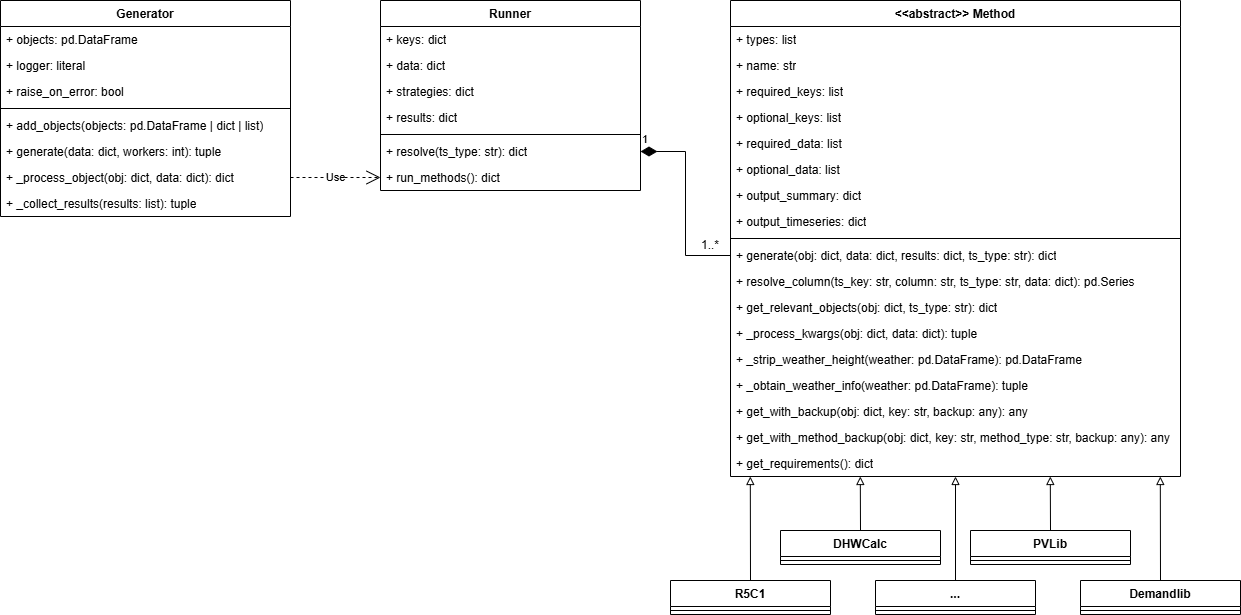

The diagram above was exported from draw.io. Its source (the exported page's mxGraphModel, read from the mxfile embedded in the PNG):
<mxGraphModel dx="2893" dy="1202" grid="1" gridSize="10" guides="1" tooltips="1" connect="1" arrows="1" fold="1" page="1" pageScale="1" pageWidth="827" pageHeight="1169" math="0" shadow="0">
  <root>
    <mxCell id="WIyWlLk6GJQsqaUBKTNV-0" />
    <mxCell id="WIyWlLk6GJQsqaUBKTNV-1" parent="WIyWlLk6GJQsqaUBKTNV-0" />
    <mxCell id="0DEu2SfM4y5Dg59nm3sH-0" parent="WIyWlLk6GJQsqaUBKTNV-1" style="swimlane;fontStyle=1;align=center;verticalAlign=top;childLayout=stackLayout;horizontal=1;startSize=26;horizontalStack=0;resizeParent=1;resizeParentMax=0;resizeLast=0;collapsible=1;marginBottom=0;whiteSpace=wrap;html=1;" value="Generator" vertex="1">
      <mxGeometry height="216" width="290" x="-590" y="330" as="geometry" />
    </mxCell>
    <mxCell id="0DEu2SfM4y5Dg59nm3sH-1" parent="0DEu2SfM4y5Dg59nm3sH-0" style="text;strokeColor=none;fillColor=none;align=left;verticalAlign=top;spacingLeft=4;spacingRight=4;overflow=hidden;rotatable=0;points=[[0,0.5],[1,0.5]];portConstraint=eastwest;whiteSpace=wrap;html=1;" value="+ objects: pd.DataFrame" vertex="1">
      <mxGeometry height="26" width="290" y="26" as="geometry" />
    </mxCell>
    <mxCell id="0DEu2SfM4y5Dg59nm3sH-4" parent="0DEu2SfM4y5Dg59nm3sH-0" style="text;strokeColor=none;fillColor=none;align=left;verticalAlign=top;spacingLeft=4;spacingRight=4;overflow=hidden;rotatable=0;points=[[0,0.5],[1,0.5]];portConstraint=eastwest;whiteSpace=wrap;html=1;" value="+ logger: literal" vertex="1">
      <mxGeometry height="26" width="290" y="52" as="geometry" />
    </mxCell>
    <mxCell id="0DEu2SfM4y5Dg59nm3sH-21" parent="0DEu2SfM4y5Dg59nm3sH-0" style="text;strokeColor=none;fillColor=none;align=left;verticalAlign=top;spacingLeft=4;spacingRight=4;overflow=hidden;rotatable=0;points=[[0,0.5],[1,0.5]];portConstraint=eastwest;whiteSpace=wrap;html=1;" value="+ raise_on_error: bool" vertex="1">
      <mxGeometry height="26" width="290" y="78" as="geometry" />
    </mxCell>
    <mxCell id="0DEu2SfM4y5Dg59nm3sH-2" parent="0DEu2SfM4y5Dg59nm3sH-0" style="line;strokeWidth=1;fillColor=none;align=left;verticalAlign=middle;spacingTop=-1;spacingLeft=3;spacingRight=3;rotatable=0;labelPosition=right;points=[];portConstraint=eastwest;strokeColor=inherit;" value="" vertex="1">
      <mxGeometry height="8" width="290" y="104" as="geometry" />
    </mxCell>
    <mxCell id="0DEu2SfM4y5Dg59nm3sH-3" parent="0DEu2SfM4y5Dg59nm3sH-0" style="text;strokeColor=none;fillColor=none;align=left;verticalAlign=top;spacingLeft=4;spacingRight=4;overflow=hidden;rotatable=0;points=[[0,0.5],[1,0.5]];portConstraint=eastwest;whiteSpace=wrap;html=1;" value="+ add_objects(objects: pd.DataFrame | dict | list)" vertex="1">
      <mxGeometry height="26" width="290" y="112" as="geometry" />
    </mxCell>
    <mxCell id="0DEu2SfM4y5Dg59nm3sH-24" parent="0DEu2SfM4y5Dg59nm3sH-0" style="text;strokeColor=none;fillColor=none;align=left;verticalAlign=top;spacingLeft=4;spacingRight=4;overflow=hidden;rotatable=0;points=[[0,0.5],[1,0.5]];portConstraint=eastwest;whiteSpace=wrap;html=1;" value="+ generate(data: dict, workers: int): tuple" vertex="1">
      <mxGeometry height="26" width="290" y="138" as="geometry" />
    </mxCell>
    <mxCell id="0DEu2SfM4y5Dg59nm3sH-25" parent="0DEu2SfM4y5Dg59nm3sH-0" style="text;strokeColor=none;fillColor=none;align=left;verticalAlign=top;spacingLeft=4;spacingRight=4;overflow=hidden;rotatable=0;points=[[0,0.5],[1,0.5]];portConstraint=eastwest;whiteSpace=wrap;html=1;" value="+ _process_object(obj: dict, data: dict): dict" vertex="1">
      <mxGeometry height="26" width="290" y="164" as="geometry" />
    </mxCell>
    <mxCell id="IAs8YQ7WnDy2eN6TtL16-0" parent="0DEu2SfM4y5Dg59nm3sH-0" style="text;strokeColor=none;fillColor=none;align=left;verticalAlign=top;spacingLeft=4;spacingRight=4;overflow=hidden;rotatable=0;points=[[0,0.5],[1,0.5]];portConstraint=eastwest;whiteSpace=wrap;html=1;" value="+ _collect_results(results: list): tuple" vertex="1">
      <mxGeometry height="26" width="290" y="190" as="geometry" />
    </mxCell>
    <mxCell id="0DEu2SfM4y5Dg59nm3sH-5" parent="WIyWlLk6GJQsqaUBKTNV-1" style="swimlane;fontStyle=1;align=center;verticalAlign=top;childLayout=stackLayout;horizontal=1;startSize=26;horizontalStack=0;resizeParent=1;resizeParentMax=0;resizeLast=0;collapsible=1;marginBottom=0;whiteSpace=wrap;html=1;" value="Runner" vertex="1">
      <mxGeometry height="190" width="260" x="-210" y="330" as="geometry" />
    </mxCell>
    <mxCell id="0DEu2SfM4y5Dg59nm3sH-6" parent="0DEu2SfM4y5Dg59nm3sH-5" style="text;strokeColor=none;fillColor=none;align=left;verticalAlign=top;spacingLeft=4;spacingRight=4;overflow=hidden;rotatable=0;points=[[0,0.5],[1,0.5]];portConstraint=eastwest;whiteSpace=wrap;html=1;" value="+ keys: dict" vertex="1">
      <mxGeometry height="26" width="260" y="26" as="geometry" />
    </mxCell>
    <mxCell id="IAs8YQ7WnDy2eN6TtL16-1" parent="0DEu2SfM4y5Dg59nm3sH-5" style="text;strokeColor=none;fillColor=none;align=left;verticalAlign=top;spacingLeft=4;spacingRight=4;overflow=hidden;rotatable=0;points=[[0,0.5],[1,0.5]];portConstraint=eastwest;whiteSpace=wrap;html=1;" value="+ data: dict" vertex="1">
      <mxGeometry height="26" width="260" y="52" as="geometry" />
    </mxCell>
    <mxCell id="IAs8YQ7WnDy2eN6TtL16-2" parent="0DEu2SfM4y5Dg59nm3sH-5" style="text;strokeColor=none;fillColor=none;align=left;verticalAlign=top;spacingLeft=4;spacingRight=4;overflow=hidden;rotatable=0;points=[[0,0.5],[1,0.5]];portConstraint=eastwest;whiteSpace=wrap;html=1;" value="+ strategies: dict" vertex="1">
      <mxGeometry height="26" width="260" y="78" as="geometry" />
    </mxCell>
    <mxCell id="IAs8YQ7WnDy2eN6TtL16-3" parent="0DEu2SfM4y5Dg59nm3sH-5" style="text;strokeColor=none;fillColor=none;align=left;verticalAlign=top;spacingLeft=4;spacingRight=4;overflow=hidden;rotatable=0;points=[[0,0.5],[1,0.5]];portConstraint=eastwest;whiteSpace=wrap;html=1;" value="+ results: dict" vertex="1">
      <mxGeometry height="26" width="260" y="104" as="geometry" />
    </mxCell>
    <mxCell id="0DEu2SfM4y5Dg59nm3sH-8" parent="0DEu2SfM4y5Dg59nm3sH-5" style="line;strokeWidth=1;fillColor=none;align=left;verticalAlign=middle;spacingTop=-1;spacingLeft=3;spacingRight=3;rotatable=0;labelPosition=right;points=[];portConstraint=eastwest;strokeColor=inherit;" value="" vertex="1">
      <mxGeometry height="8" width="260" y="130" as="geometry" />
    </mxCell>
    <mxCell id="0DEu2SfM4y5Dg59nm3sH-9" parent="0DEu2SfM4y5Dg59nm3sH-5" style="text;strokeColor=none;fillColor=none;align=left;verticalAlign=top;spacingLeft=4;spacingRight=4;overflow=hidden;rotatable=0;points=[[0,0.5],[1,0.5]];portConstraint=eastwest;whiteSpace=wrap;html=1;" value="+ resolve(ts_type: str): dict" vertex="1">
      <mxGeometry height="26" width="260" y="138" as="geometry" />
    </mxCell>
    <mxCell id="0DEu2SfM4y5Dg59nm3sH-32" parent="0DEu2SfM4y5Dg59nm3sH-5" style="text;strokeColor=none;fillColor=none;align=left;verticalAlign=top;spacingLeft=4;spacingRight=4;overflow=hidden;rotatable=0;points=[[0,0.5],[1,0.5]];portConstraint=eastwest;whiteSpace=wrap;html=1;" value="+ run_methods(): dict" vertex="1">
      <mxGeometry height="26" width="260" y="164" as="geometry" />
    </mxCell>
    <mxCell id="0DEu2SfM4y5Dg59nm3sH-10" parent="WIyWlLk6GJQsqaUBKTNV-1" style="swimlane;fontStyle=1;align=center;verticalAlign=top;childLayout=stackLayout;horizontal=1;startSize=26;horizontalStack=0;resizeParent=1;resizeParentMax=0;resizeLast=0;collapsible=1;marginBottom=0;whiteSpace=wrap;html=1;" value="&amp;lt;&amp;lt;abstract&amp;gt;&amp;gt; Method" vertex="1">
      <mxGeometry height="476" width="450" x="140" y="330" as="geometry" />
    </mxCell>
    <mxCell id="0DEu2SfM4y5Dg59nm3sH-11" parent="0DEu2SfM4y5Dg59nm3sH-10" style="text;strokeColor=none;fillColor=none;align=left;verticalAlign=top;spacingLeft=4;spacingRight=4;overflow=hidden;rotatable=0;points=[[0,0.5],[1,0.5]];portConstraint=eastwest;whiteSpace=wrap;html=1;" value="+ types: list" vertex="1">
      <mxGeometry height="26" width="450" y="26" as="geometry" />
    </mxCell>
    <mxCell id="0DEu2SfM4y5Dg59nm3sH-12" parent="0DEu2SfM4y5Dg59nm3sH-10" style="text;strokeColor=none;fillColor=none;align=left;verticalAlign=top;spacingLeft=4;spacingRight=4;overflow=hidden;rotatable=0;points=[[0,0.5],[1,0.5]];portConstraint=eastwest;whiteSpace=wrap;html=1;" value="+ name: str" vertex="1">
      <mxGeometry height="26" width="450" y="52" as="geometry" />
    </mxCell>
    <mxCell id="IAs8YQ7WnDy2eN6TtL16-4" parent="0DEu2SfM4y5Dg59nm3sH-10" style="text;strokeColor=none;fillColor=none;align=left;verticalAlign=top;spacingLeft=4;spacingRight=4;overflow=hidden;rotatable=0;points=[[0,0.5],[1,0.5]];portConstraint=eastwest;whiteSpace=wrap;html=1;" value="+ required_keys: list" vertex="1">
      <mxGeometry height="26" width="450" y="78" as="geometry" />
    </mxCell>
    <mxCell id="IAs8YQ7WnDy2eN6TtL16-5" parent="0DEu2SfM4y5Dg59nm3sH-10" style="text;strokeColor=none;fillColor=none;align=left;verticalAlign=top;spacingLeft=4;spacingRight=4;overflow=hidden;rotatable=0;points=[[0,0.5],[1,0.5]];portConstraint=eastwest;whiteSpace=wrap;html=1;" value="+ optional_keys: list" vertex="1">
      <mxGeometry height="26" width="450" y="104" as="geometry" />
    </mxCell>
    <mxCell id="IAs8YQ7WnDy2eN6TtL16-6" parent="0DEu2SfM4y5Dg59nm3sH-10" style="text;strokeColor=none;fillColor=none;align=left;verticalAlign=top;spacingLeft=4;spacingRight=4;overflow=hidden;rotatable=0;points=[[0,0.5],[1,0.5]];portConstraint=eastwest;whiteSpace=wrap;html=1;" value="+ required_data: list" vertex="1">
      <mxGeometry height="26" width="450" y="130" as="geometry" />
    </mxCell>
    <mxCell id="IAs8YQ7WnDy2eN6TtL16-7" parent="0DEu2SfM4y5Dg59nm3sH-10" style="text;strokeColor=none;fillColor=none;align=left;verticalAlign=top;spacingLeft=4;spacingRight=4;overflow=hidden;rotatable=0;points=[[0,0.5],[1,0.5]];portConstraint=eastwest;whiteSpace=wrap;html=1;" value="+ optional_data: list" vertex="1">
      <mxGeometry height="26" width="450" y="156" as="geometry" />
    </mxCell>
    <mxCell id="IAs8YQ7WnDy2eN6TtL16-8" parent="0DEu2SfM4y5Dg59nm3sH-10" style="text;strokeColor=none;fillColor=none;align=left;verticalAlign=top;spacingLeft=4;spacingRight=4;overflow=hidden;rotatable=0;points=[[0,0.5],[1,0.5]];portConstraint=eastwest;whiteSpace=wrap;html=1;" value="+ output_summary: dict" vertex="1">
      <mxGeometry height="26" width="450" y="182" as="geometry" />
    </mxCell>
    <mxCell id="IAs8YQ7WnDy2eN6TtL16-9" parent="0DEu2SfM4y5Dg59nm3sH-10" style="text;strokeColor=none;fillColor=none;align=left;verticalAlign=top;spacingLeft=4;spacingRight=4;overflow=hidden;rotatable=0;points=[[0,0.5],[1,0.5]];portConstraint=eastwest;whiteSpace=wrap;html=1;" value="+ output_timeseries: dict" vertex="1">
      <mxGeometry height="26" width="450" y="208" as="geometry" />
    </mxCell>
    <mxCell id="0DEu2SfM4y5Dg59nm3sH-13" parent="0DEu2SfM4y5Dg59nm3sH-10" style="line;strokeWidth=1;fillColor=none;align=left;verticalAlign=middle;spacingTop=-1;spacingLeft=3;spacingRight=3;rotatable=0;labelPosition=right;points=[];portConstraint=eastwest;strokeColor=inherit;" value="" vertex="1">
      <mxGeometry height="8" width="450" y="234" as="geometry" />
    </mxCell>
    <mxCell id="0DEu2SfM4y5Dg59nm3sH-14" parent="0DEu2SfM4y5Dg59nm3sH-10" style="text;strokeColor=none;fillColor=none;align=left;verticalAlign=top;spacingLeft=4;spacingRight=4;overflow=hidden;rotatable=0;points=[[0,0.5],[1,0.5]];portConstraint=eastwest;whiteSpace=wrap;html=1;" value="+ generate(obj: dict, data: dict, results: dict, ts_type: str): dict" vertex="1">
      <mxGeometry height="26" width="450" y="242" as="geometry" />
    </mxCell>
    <mxCell id="0DEu2SfM4y5Dg59nm3sH-27" parent="0DEu2SfM4y5Dg59nm3sH-10" style="text;strokeColor=none;fillColor=none;align=left;verticalAlign=top;spacingLeft=4;spacingRight=4;overflow=hidden;rotatable=0;points=[[0,0.5],[1,0.5]];portConstraint=eastwest;whiteSpace=wrap;html=1;" value="+ resolve_column(ts_key: str, column: str, ts_type: str, data: dict): pd.Series" vertex="1">
      <mxGeometry height="26" width="450" y="268" as="geometry" />
    </mxCell>
    <mxCell id="0DEu2SfM4y5Dg59nm3sH-28" parent="0DEu2SfM4y5Dg59nm3sH-10" style="text;strokeColor=none;fillColor=none;align=left;verticalAlign=top;spacingLeft=4;spacingRight=4;overflow=hidden;rotatable=0;points=[[0,0.5],[1,0.5]];portConstraint=eastwest;whiteSpace=wrap;html=1;" value="+ get_relevant_objects(obj: dict, ts_type: str): dict" vertex="1">
      <mxGeometry height="26" width="450" y="294" as="geometry" />
    </mxCell>
    <mxCell id="0DEu2SfM4y5Dg59nm3sH-29" parent="0DEu2SfM4y5Dg59nm3sH-10" style="text;strokeColor=none;fillColor=none;align=left;verticalAlign=top;spacingLeft=4;spacingRight=4;overflow=hidden;rotatable=0;points=[[0,0.5],[1,0.5]];portConstraint=eastwest;whiteSpace=wrap;html=1;" value="+ _process_kwargs(obj: dict, data: dict): tuple" vertex="1">
      <mxGeometry height="26" width="450" y="320" as="geometry" />
    </mxCell>
    <mxCell id="0DEu2SfM4y5Dg59nm3sH-30" parent="0DEu2SfM4y5Dg59nm3sH-10" style="text;strokeColor=none;fillColor=none;align=left;verticalAlign=top;spacingLeft=4;spacingRight=4;overflow=hidden;rotatable=0;points=[[0,0.5],[1,0.5]];portConstraint=eastwest;whiteSpace=wrap;html=1;" value="+ _strip_weather_height(weather: pd.DataFrame): pd.DataFrame" vertex="1">
      <mxGeometry height="26" width="450" y="346" as="geometry" />
    </mxCell>
    <mxCell id="0DEu2SfM4y5Dg59nm3sH-31" parent="0DEu2SfM4y5Dg59nm3sH-10" style="text;strokeColor=none;fillColor=none;align=left;verticalAlign=top;spacingLeft=4;spacingRight=4;overflow=hidden;rotatable=0;points=[[0,0.5],[1,0.5]];portConstraint=eastwest;whiteSpace=wrap;html=1;" value="+ _obtain_weather_info(weather: pd.DataFrame): tuple" vertex="1">
      <mxGeometry height="26" width="450" y="372" as="geometry" />
    </mxCell>
    <mxCell id="IAs8YQ7WnDy2eN6TtL16-10" parent="0DEu2SfM4y5Dg59nm3sH-10" style="text;strokeColor=none;fillColor=none;align=left;verticalAlign=top;spacingLeft=4;spacingRight=4;overflow=hidden;rotatable=0;points=[[0,0.5],[1,0.5]];portConstraint=eastwest;whiteSpace=wrap;html=1;" value="+ get_with_backup(obj: dict, key: str, backup: any): any" vertex="1">
      <mxGeometry height="26" width="450" y="398" as="geometry" />
    </mxCell>
    <mxCell id="IAs8YQ7WnDy2eN6TtL16-11" parent="0DEu2SfM4y5Dg59nm3sH-10" style="text;strokeColor=none;fillColor=none;align=left;verticalAlign=top;spacingLeft=4;spacingRight=4;overflow=hidden;rotatable=0;points=[[0,0.5],[1,0.5]];portConstraint=eastwest;whiteSpace=wrap;html=1;" value="+ get_with_method_backup(obj: dict, key: str, method_type: str, backup: any): any" vertex="1">
      <mxGeometry height="26" width="450" y="424" as="geometry" />
    </mxCell>
    <mxCell id="IAs8YQ7WnDy2eN6TtL16-12" parent="0DEu2SfM4y5Dg59nm3sH-10" style="text;strokeColor=none;fillColor=none;align=left;verticalAlign=top;spacingLeft=4;spacingRight=4;overflow=hidden;rotatable=0;points=[[0,0.5],[1,0.5]];portConstraint=eastwest;whiteSpace=wrap;html=1;" value="+ get_requirements(): dict" vertex="1">
      <mxGeometry height="26" width="450" y="450" as="geometry" />
    </mxCell>
    <mxCell id="IAs8YQ7WnDy2eN6TtL16-33" parent="WIyWlLk6GJQsqaUBKTNV-1" style="swimlane;fontStyle=1;align=center;verticalAlign=top;childLayout=stackLayout;horizontal=1;startSize=26;horizontalStack=0;resizeParent=1;resizeParentMax=0;resizeLast=0;collapsible=1;marginBottom=0;whiteSpace=wrap;html=1;" value="DHWCalc" vertex="1">
      <mxGeometry height="34" width="160" x="190" y="860" as="geometry" />
    </mxCell>
    <mxCell id="IAs8YQ7WnDy2eN6TtL16-35" parent="IAs8YQ7WnDy2eN6TtL16-33" style="line;strokeWidth=1;fillColor=none;align=left;verticalAlign=middle;spacingTop=-1;spacingLeft=3;spacingRight=3;rotatable=0;labelPosition=right;points=[];portConstraint=eastwest;strokeColor=inherit;" value="" vertex="1">
      <mxGeometry height="8" width="160" y="26" as="geometry" />
    </mxCell>
    <mxCell id="IAs8YQ7WnDy2eN6TtL16-37" parent="WIyWlLk6GJQsqaUBKTNV-1" style="swimlane;fontStyle=1;align=center;verticalAlign=top;childLayout=stackLayout;horizontal=1;startSize=26;horizontalStack=0;resizeParent=1;resizeParentMax=0;resizeLast=0;collapsible=1;marginBottom=0;whiteSpace=wrap;html=1;" value="R5C1" vertex="1">
      <mxGeometry height="34" width="160" x="80" y="910" as="geometry" />
    </mxCell>
    <mxCell id="IAs8YQ7WnDy2eN6TtL16-38" parent="IAs8YQ7WnDy2eN6TtL16-37" style="line;strokeWidth=1;fillColor=none;align=left;verticalAlign=middle;spacingTop=-1;spacingLeft=3;spacingRight=3;rotatable=0;labelPosition=right;points=[];portConstraint=eastwest;strokeColor=inherit;" value="" vertex="1">
      <mxGeometry height="8" width="160" y="26" as="geometry" />
    </mxCell>
    <mxCell id="IAs8YQ7WnDy2eN6TtL16-39" parent="WIyWlLk6GJQsqaUBKTNV-1" style="swimlane;fontStyle=1;align=center;verticalAlign=top;childLayout=stackLayout;horizontal=1;startSize=26;horizontalStack=0;resizeParent=1;resizeParentMax=0;resizeLast=0;collapsible=1;marginBottom=0;whiteSpace=wrap;html=1;" value="..." vertex="1">
      <mxGeometry height="34" width="160" x="285" y="910" as="geometry" />
    </mxCell>
    <mxCell id="IAs8YQ7WnDy2eN6TtL16-40" parent="IAs8YQ7WnDy2eN6TtL16-39" style="line;strokeWidth=1;fillColor=none;align=left;verticalAlign=middle;spacingTop=-1;spacingLeft=3;spacingRight=3;rotatable=0;labelPosition=right;points=[];portConstraint=eastwest;strokeColor=inherit;" value="" vertex="1">
      <mxGeometry height="8" width="160" y="26" as="geometry" />
    </mxCell>
    <mxCell id="IAs8YQ7WnDy2eN6TtL16-41" edge="1" parent="WIyWlLk6GJQsqaUBKTNV-1" source="IAs8YQ7WnDy2eN6TtL16-39" style="edgeStyle=none;orthogonalLoop=1;jettySize=auto;html=1;rounded=0;endArrow=block;endFill=0;exitX=0.5;exitY=0;exitDx=0;exitDy=0;" target="IAs8YQ7WnDy2eN6TtL16-12" value="">
      <mxGeometry relative="1" width="80" as="geometry">
        <Array as="points" />
        <mxPoint x="390" y="820" as="sourcePoint" />
        <mxPoint x="320" y="820" as="targetPoint" />
      </mxGeometry>
    </mxCell>
    <mxCell id="IAs8YQ7WnDy2eN6TtL16-42" parent="WIyWlLk6GJQsqaUBKTNV-1" style="swimlane;fontStyle=1;align=center;verticalAlign=top;childLayout=stackLayout;horizontal=1;startSize=26;horizontalStack=0;resizeParent=1;resizeParentMax=0;resizeLast=0;collapsible=1;marginBottom=0;whiteSpace=wrap;html=1;" value="PVLib" vertex="1">
      <mxGeometry height="34" width="160" x="380" y="860" as="geometry" />
    </mxCell>
    <mxCell id="IAs8YQ7WnDy2eN6TtL16-43" parent="IAs8YQ7WnDy2eN6TtL16-42" style="line;strokeWidth=1;fillColor=none;align=left;verticalAlign=middle;spacingTop=-1;spacingLeft=3;spacingRight=3;rotatable=0;labelPosition=right;points=[];portConstraint=eastwest;strokeColor=inherit;" value="" vertex="1">
      <mxGeometry height="8" width="160" y="26" as="geometry" />
    </mxCell>
    <mxCell id="IAs8YQ7WnDy2eN6TtL16-44" parent="WIyWlLk6GJQsqaUBKTNV-1" style="swimlane;fontStyle=1;align=center;verticalAlign=top;childLayout=stackLayout;horizontal=1;startSize=26;horizontalStack=0;resizeParent=1;resizeParentMax=0;resizeLast=0;collapsible=1;marginBottom=0;whiteSpace=wrap;html=1;" value="Demandlib" vertex="1">
      <mxGeometry height="34" width="160" x="490" y="910" as="geometry" />
    </mxCell>
    <mxCell id="IAs8YQ7WnDy2eN6TtL16-45" parent="IAs8YQ7WnDy2eN6TtL16-44" style="line;strokeWidth=1;fillColor=none;align=left;verticalAlign=middle;spacingTop=-1;spacingLeft=3;spacingRight=3;rotatable=0;labelPosition=right;points=[];portConstraint=eastwest;strokeColor=inherit;" value="" vertex="1">
      <mxGeometry height="8" width="160" y="26" as="geometry" />
    </mxCell>
    <mxCell id="IAs8YQ7WnDy2eN6TtL16-47" edge="1" parent="WIyWlLk6GJQsqaUBKTNV-1" style="edgeStyle=none;orthogonalLoop=1;jettySize=auto;html=1;rounded=0;endArrow=none;endFill=0;exitX=0.288;exitY=1.069;exitDx=0;exitDy=0;entryX=0.5;entryY=0;entryDx=0;entryDy=0;exitPerimeter=0;entryPerimeter=0;startArrow=block;startFill=0;" target="IAs8YQ7WnDy2eN6TtL16-42" value="">
      <mxGeometry relative="1" width="80" as="geometry">
        <Array as="points" />
        <mxPoint x="459.8" y="806" as="sourcePoint" />
        <mxPoint x="459.8" y="858" as="targetPoint" />
      </mxGeometry>
    </mxCell>
    <mxCell id="IAs8YQ7WnDy2eN6TtL16-48" edge="1" parent="WIyWlLk6GJQsqaUBKTNV-1" style="edgeStyle=none;orthogonalLoop=1;jettySize=auto;html=1;rounded=0;endArrow=none;endFill=0;exitX=0.288;exitY=1.069;exitDx=0;exitDy=0;entryX=0.5;entryY=0;entryDx=0;entryDy=0;exitPerimeter=0;startArrow=block;startFill=0;" target="IAs8YQ7WnDy2eN6TtL16-44" value="">
      <mxGeometry relative="1" width="80" as="geometry">
        <Array as="points" />
        <mxPoint x="569.8" y="806" as="sourcePoint" />
        <mxPoint x="570" y="860" as="targetPoint" />
      </mxGeometry>
    </mxCell>
    <mxCell id="IAs8YQ7WnDy2eN6TtL16-52" edge="1" parent="WIyWlLk6GJQsqaUBKTNV-1" style="edgeStyle=none;orthogonalLoop=1;jettySize=auto;html=1;rounded=0;endArrow=none;endFill=0;exitX=0.288;exitY=1.069;exitDx=0;exitDy=0;entryX=0.5;entryY=0;entryDx=0;entryDy=0;exitPerimeter=0;startArrow=block;startFill=0;" target="IAs8YQ7WnDy2eN6TtL16-33" value="">
      <mxGeometry relative="1" width="80" as="geometry">
        <Array as="points" />
        <mxPoint x="269.8" y="806" as="sourcePoint" />
        <mxPoint x="270" y="860" as="targetPoint" />
      </mxGeometry>
    </mxCell>
    <mxCell id="IAs8YQ7WnDy2eN6TtL16-53" edge="1" parent="WIyWlLk6GJQsqaUBKTNV-1" source="IAs8YQ7WnDy2eN6TtL16-37" style="edgeStyle=none;orthogonalLoop=1;jettySize=auto;html=1;rounded=0;endArrow=block;endFill=0;exitX=0.5;exitY=0;exitDx=0;exitDy=0;" value="">
      <mxGeometry relative="1" width="80" as="geometry">
        <Array as="points" />
        <mxPoint x="160" y="910" as="sourcePoint" />
        <mxPoint x="159.8" y="806" as="targetPoint" />
      </mxGeometry>
    </mxCell>
    <mxCell id="IAs8YQ7WnDy2eN6TtL16-66" edge="1" parent="WIyWlLk6GJQsqaUBKTNV-1" source="0DEu2SfM4y5Dg59nm3sH-25" style="endArrow=open;endSize=12;dashed=1;html=1;rounded=0;exitX=1;exitY=0.5;exitDx=0;exitDy=0;entryX=0;entryY=0.5;entryDx=0;entryDy=0;edgeStyle=orthogonalEdgeStyle;" target="0DEu2SfM4y5Dg59nm3sH-32" value="Use">
      <mxGeometry relative="1" width="160" as="geometry">
        <mxPoint x="30" y="630" as="sourcePoint" />
        <mxPoint x="190" y="630" as="targetPoint" />
      </mxGeometry>
    </mxCell>
    <mxCell id="IAs8YQ7WnDy2eN6TtL16-69" edge="1" parent="WIyWlLk6GJQsqaUBKTNV-1" source="0DEu2SfM4y5Dg59nm3sH-9" style="endArrow=none;html=1;endSize=12;startArrow=diamondThin;startSize=14;startFill=1;edgeStyle=orthogonalEdgeStyle;align=left;verticalAlign=bottom;rounded=0;exitX=1;exitY=0.5;exitDx=0;exitDy=0;entryX=0;entryY=0.5;entryDx=0;entryDy=0;endFill=0;" target="0DEu2SfM4y5Dg59nm3sH-14" value="1">
      <mxGeometry relative="1" x="-1" y="3" as="geometry">
        <mxPoint x="30" y="630" as="sourcePoint" />
        <mxPoint x="190" y="630" as="targetPoint" />
      </mxGeometry>
    </mxCell>
    <mxCell id="IAs8YQ7WnDy2eN6TtL16-71" parent="WIyWlLk6GJQsqaUBKTNV-1" style="text;html=1;whiteSpace=wrap;strokeColor=none;fillColor=none;align=center;verticalAlign=middle;rounded=0;" value="1..*" vertex="1">
      <mxGeometry height="30" width="60" x="90" y="560" as="geometry" />
    </mxCell>
  </root>
</mxGraphModel>